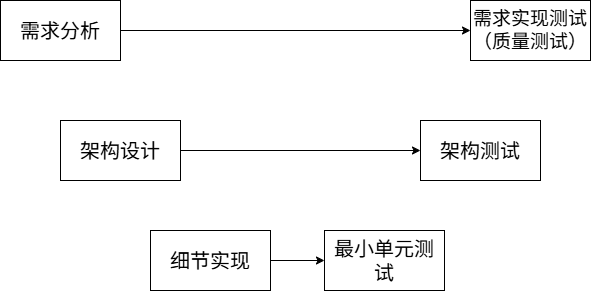

The diagram above was exported from draw.io. Its source (the exported page's mxGraphModel, read from the mxfile embedded in the PNG):
<mxGraphModel dx="1205" dy="773" grid="1" gridSize="10" guides="1" tooltips="1" connect="1" arrows="1" fold="1" page="1" pageScale="1" pageWidth="827" pageHeight="1169" math="0" shadow="0">
  <root>
    <mxCell id="0" />
    <mxCell id="1" parent="0" />
    <mxCell id="BbVwUK24Kxwjbbk1IMkI-1" value="&lt;font style=&quot;font-size: 20px;&quot;&gt;需求分析&lt;/font&gt;" style="rounded=0;whiteSpace=wrap;html=1;" vertex="1" parent="1">
      <mxGeometry x="90" y="130" width="120" height="60" as="geometry" />
    </mxCell>
    <mxCell id="BbVwUK24Kxwjbbk1IMkI-2" value="&lt;font style=&quot;font-size: 20px;&quot;&gt;架构设计&lt;/font&gt;" style="rounded=0;whiteSpace=wrap;html=1;" vertex="1" parent="1">
      <mxGeometry x="150" y="250" width="120" height="60" as="geometry" />
    </mxCell>
    <mxCell id="BbVwUK24Kxwjbbk1IMkI-10" style="edgeStyle=orthogonalEdgeStyle;rounded=0;orthogonalLoop=1;jettySize=auto;html=1;exitX=1;exitY=0.5;exitDx=0;exitDy=0;entryX=0;entryY=0.5;entryDx=0;entryDy=0;" edge="1" parent="1" source="BbVwUK24Kxwjbbk1IMkI-3" target="BbVwUK24Kxwjbbk1IMkI-4">
      <mxGeometry relative="1" as="geometry" />
    </mxCell>
    <mxCell id="BbVwUK24Kxwjbbk1IMkI-3" value="&lt;font style=&quot;font-size: 20px;&quot;&gt;细节实现&lt;/font&gt;" style="rounded=0;whiteSpace=wrap;html=1;" vertex="1" parent="1">
      <mxGeometry x="240" y="360" width="120" height="60" as="geometry" />
    </mxCell>
    <mxCell id="BbVwUK24Kxwjbbk1IMkI-4" value="&lt;font style=&quot;font-size: 20px;&quot;&gt;最小单元测试&lt;/font&gt;" style="rounded=0;whiteSpace=wrap;html=1;" vertex="1" parent="1">
      <mxGeometry x="414" y="360" width="120" height="60" as="geometry" />
    </mxCell>
    <mxCell id="BbVwUK24Kxwjbbk1IMkI-5" value="&lt;font style=&quot;font-size: 20px;&quot;&gt;架构测试&lt;/font&gt;" style="rounded=0;whiteSpace=wrap;html=1;" vertex="1" parent="1">
      <mxGeometry x="510" y="250" width="120" height="60" as="geometry" />
    </mxCell>
    <mxCell id="BbVwUK24Kxwjbbk1IMkI-6" value="&lt;font style=&quot;font-size: 19px;&quot;&gt;需求实现测试&lt;/font&gt;&lt;div&gt;&lt;font style=&quot;font-size: 19px;&quot;&gt;（质量测试）&lt;/font&gt;&lt;/div&gt;" style="rounded=0;whiteSpace=wrap;html=1;" vertex="1" parent="1">
      <mxGeometry x="560" y="130" width="120" height="60" as="geometry" />
    </mxCell>
    <mxCell id="BbVwUK24Kxwjbbk1IMkI-8" value="" style="endArrow=classic;html=1;rounded=0;exitX=1;exitY=0.5;exitDx=0;exitDy=0;entryX=0;entryY=0.5;entryDx=0;entryDy=0;" edge="1" parent="1" source="BbVwUK24Kxwjbbk1IMkI-1" target="BbVwUK24Kxwjbbk1IMkI-6">
      <mxGeometry width="50" height="50" relative="1" as="geometry">
        <mxPoint x="390" y="420" as="sourcePoint" />
        <mxPoint x="440" y="370" as="targetPoint" />
      </mxGeometry>
    </mxCell>
    <mxCell id="BbVwUK24Kxwjbbk1IMkI-9" value="" style="endArrow=classic;html=1;rounded=0;exitX=1;exitY=0.5;exitDx=0;exitDy=0;entryX=0;entryY=0.5;entryDx=0;entryDy=0;" edge="1" parent="1" source="BbVwUK24Kxwjbbk1IMkI-2" target="BbVwUK24Kxwjbbk1IMkI-5">
      <mxGeometry width="50" height="50" relative="1" as="geometry">
        <mxPoint x="390" y="420" as="sourcePoint" />
        <mxPoint x="440" y="370" as="targetPoint" />
      </mxGeometry>
    </mxCell>
  </root>
</mxGraphModel>